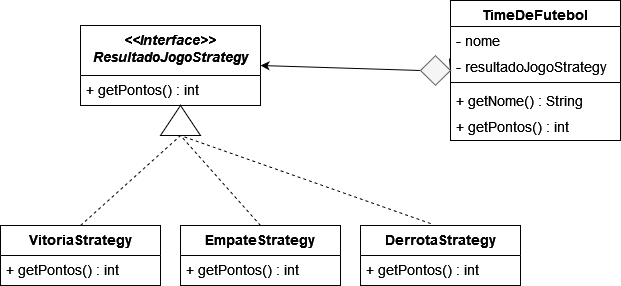

The diagram above was exported from draw.io. Its source (the exported page's mxGraphModel, read from the mxfile embedded in the PNG):
<mxGraphModel dx="880" dy="462" grid="1" gridSize="10" guides="1" tooltips="1" connect="1" arrows="1" fold="1" page="1" pageScale="1" pageWidth="827" pageHeight="1169" math="0" shadow="0">
  <root>
    <mxCell id="WIyWlLk6GJQsqaUBKTNV-0" />
    <mxCell id="WIyWlLk6GJQsqaUBKTNV-1" parent="WIyWlLk6GJQsqaUBKTNV-0" />
    <mxCell id="zkfFHV4jXpPFQw0GAbJ--0" value="&lt;&lt;Interface&gt;&gt;&#10;ResultadoJogoStrategy&#10;&#10;" style="swimlane;fontStyle=3;align=center;verticalAlign=top;childLayout=stackLayout;horizontal=1;startSize=50;horizontalStack=0;resizeParent=1;resizeLast=0;collapsible=1;marginBottom=0;rounded=0;shadow=0;strokeWidth=1;fontSize=14;" parent="WIyWlLk6GJQsqaUBKTNV-1" vertex="1">
      <mxGeometry x="190" y="90" width="180" height="80" as="geometry">
        <mxRectangle x="230" y="140" width="160" height="26" as="alternateBounds" />
      </mxGeometry>
    </mxCell>
    <mxCell id="zkfFHV4jXpPFQw0GAbJ--1" value="+ getPontos() : int" style="text;align=left;verticalAlign=top;spacingLeft=4;spacingRight=4;overflow=hidden;rotatable=0;points=[[0,0.5],[1,0.5]];portConstraint=eastwest;fontSize=14;" parent="zkfFHV4jXpPFQw0GAbJ--0" vertex="1">
      <mxGeometry y="50" width="180" height="26" as="geometry" />
    </mxCell>
    <mxCell id="zkfFHV4jXpPFQw0GAbJ--6" value="VitoriaStrategy" style="swimlane;fontStyle=1;align=center;verticalAlign=top;childLayout=stackLayout;horizontal=1;startSize=30;horizontalStack=0;resizeParent=1;resizeLast=0;collapsible=1;marginBottom=0;rounded=0;shadow=0;strokeWidth=1;fontSize=14;" parent="WIyWlLk6GJQsqaUBKTNV-1" vertex="1">
      <mxGeometry x="110" y="290" width="160" height="60" as="geometry">
        <mxRectangle x="130" y="380" width="160" height="26" as="alternateBounds" />
      </mxGeometry>
    </mxCell>
    <mxCell id="zkfFHV4jXpPFQw0GAbJ--7" value="+ getPontos() : int" style="text;align=left;verticalAlign=top;spacingLeft=4;spacingRight=4;overflow=hidden;rotatable=0;points=[[0,0.5],[1,0.5]];portConstraint=eastwest;fontSize=14;" parent="zkfFHV4jXpPFQw0GAbJ--6" vertex="1">
      <mxGeometry y="30" width="160" height="26" as="geometry" />
    </mxCell>
    <mxCell id="zkfFHV4jXpPFQw0GAbJ--13" value="DerrotaStrategy" style="swimlane;fontStyle=1;align=center;verticalAlign=top;childLayout=stackLayout;horizontal=1;startSize=30;horizontalStack=0;resizeParent=1;resizeLast=0;collapsible=1;marginBottom=0;rounded=0;shadow=0;strokeWidth=1;fontSize=14;" parent="WIyWlLk6GJQsqaUBKTNV-1" vertex="1">
      <mxGeometry x="470" y="290" width="160" height="60" as="geometry">
        <mxRectangle x="340" y="380" width="170" height="26" as="alternateBounds" />
      </mxGeometry>
    </mxCell>
    <mxCell id="zkfFHV4jXpPFQw0GAbJ--14" value="+ getPontos() : int" style="text;align=left;verticalAlign=top;spacingLeft=4;spacingRight=4;overflow=hidden;rotatable=0;points=[[0,0.5],[1,0.5]];portConstraint=eastwest;fontSize=14;" parent="zkfFHV4jXpPFQw0GAbJ--13" vertex="1">
      <mxGeometry y="30" width="160" height="26" as="geometry" />
    </mxCell>
    <mxCell id="zkfFHV4jXpPFQw0GAbJ--17" value="TimeDeFutebol" style="swimlane;fontStyle=1;align=center;verticalAlign=top;childLayout=stackLayout;horizontal=1;startSize=26;horizontalStack=0;resizeParent=1;resizeLast=0;collapsible=1;marginBottom=0;rounded=0;shadow=0;strokeWidth=1;fontSize=14;" parent="WIyWlLk6GJQsqaUBKTNV-1" vertex="1">
      <mxGeometry x="560" y="65" width="170" height="140" as="geometry">
        <mxRectangle x="550" y="140" width="160" height="26" as="alternateBounds" />
      </mxGeometry>
    </mxCell>
    <mxCell id="zkfFHV4jXpPFQw0GAbJ--18" value="- nome" style="text;align=left;verticalAlign=top;spacingLeft=4;spacingRight=4;overflow=hidden;rotatable=0;points=[[0,0.5],[1,0.5]];portConstraint=eastwest;fontSize=14;" parent="zkfFHV4jXpPFQw0GAbJ--17" vertex="1">
      <mxGeometry y="26" width="170" height="26" as="geometry" />
    </mxCell>
    <mxCell id="zkfFHV4jXpPFQw0GAbJ--19" value="- resultadoJogoStrategy" style="text;align=left;verticalAlign=top;spacingLeft=4;spacingRight=4;overflow=hidden;rotatable=0;points=[[0,0.5],[1,0.5]];portConstraint=eastwest;rounded=0;shadow=0;html=0;fontSize=14;" parent="zkfFHV4jXpPFQw0GAbJ--17" vertex="1">
      <mxGeometry y="52" width="170" height="26" as="geometry" />
    </mxCell>
    <mxCell id="zkfFHV4jXpPFQw0GAbJ--23" value="" style="line;html=1;strokeWidth=1;align=left;verticalAlign=middle;spacingTop=-1;spacingLeft=3;spacingRight=3;rotatable=0;labelPosition=right;points=[];portConstraint=eastwest;" parent="zkfFHV4jXpPFQw0GAbJ--17" vertex="1">
      <mxGeometry y="78" width="170" height="8" as="geometry" />
    </mxCell>
    <mxCell id="zkfFHV4jXpPFQw0GAbJ--24" value="+ getNome() : String " style="text;align=left;verticalAlign=top;spacingLeft=4;spacingRight=4;overflow=hidden;rotatable=0;points=[[0,0.5],[1,0.5]];portConstraint=eastwest;fontSize=14;" parent="zkfFHV4jXpPFQw0GAbJ--17" vertex="1">
      <mxGeometry y="86" width="170" height="26" as="geometry" />
    </mxCell>
    <mxCell id="zkfFHV4jXpPFQw0GAbJ--25" value="+ getPontos() : int" style="text;align=left;verticalAlign=top;spacingLeft=4;spacingRight=4;overflow=hidden;rotatable=0;points=[[0,0.5],[1,0.5]];portConstraint=eastwest;fontSize=14;" parent="zkfFHV4jXpPFQw0GAbJ--17" vertex="1">
      <mxGeometry y="112" width="170" height="26" as="geometry" />
    </mxCell>
    <mxCell id="JK6qJDcuOu22CZgUSfDS-4" value="EmpateStrategy" style="swimlane;fontStyle=1;align=center;verticalAlign=top;childLayout=stackLayout;horizontal=1;startSize=30;horizontalStack=0;resizeParent=1;resizeLast=0;collapsible=1;marginBottom=0;rounded=0;shadow=0;strokeWidth=1;fontSize=14;" vertex="1" parent="WIyWlLk6GJQsqaUBKTNV-1">
      <mxGeometry x="290" y="290" width="160" height="60" as="geometry">
        <mxRectangle x="130" y="380" width="160" height="26" as="alternateBounds" />
      </mxGeometry>
    </mxCell>
    <mxCell id="JK6qJDcuOu22CZgUSfDS-5" value="+ getPontos() : int" style="text;align=left;verticalAlign=top;spacingLeft=4;spacingRight=4;overflow=hidden;rotatable=0;points=[[0,0.5],[1,0.5]];portConstraint=eastwest;fontSize=14;" vertex="1" parent="JK6qJDcuOu22CZgUSfDS-4">
      <mxGeometry y="30" width="160" height="26" as="geometry" />
    </mxCell>
    <mxCell id="JK6qJDcuOu22CZgUSfDS-10" value="" style="endArrow=classic;html=1;rounded=0;entryX=1;entryY=0.5;entryDx=0;entryDy=0;exitX=0;exitY=0.5;exitDx=0;exitDy=0;startArrow=none;" edge="1" parent="WIyWlLk6GJQsqaUBKTNV-1" source="JK6qJDcuOu22CZgUSfDS-11" target="zkfFHV4jXpPFQw0GAbJ--0">
      <mxGeometry width="50" height="50" relative="1" as="geometry">
        <mxPoint x="450" y="190" as="sourcePoint" />
        <mxPoint x="500" y="140" as="targetPoint" />
      </mxGeometry>
    </mxCell>
    <mxCell id="JK6qJDcuOu22CZgUSfDS-12" value="" style="endArrow=none;html=1;rounded=0;entryX=1;entryY=0.5;entryDx=0;entryDy=0;exitX=-0.006;exitY=0.231;exitDx=0;exitDy=0;exitPerimeter=0;" edge="1" parent="WIyWlLk6GJQsqaUBKTNV-1" source="zkfFHV4jXpPFQw0GAbJ--19" target="JK6qJDcuOu22CZgUSfDS-11">
      <mxGeometry width="50" height="50" relative="1" as="geometry">
        <mxPoint x="507" y="178" as="sourcePoint" />
        <mxPoint x="380" y="179" as="targetPoint" />
      </mxGeometry>
    </mxCell>
    <mxCell id="JK6qJDcuOu22CZgUSfDS-11" value="" style="rhombus;whiteSpace=wrap;html=1;fillColor=#f5f5f5;fontColor=#333333;strokeColor=#666666;" vertex="1" parent="WIyWlLk6GJQsqaUBKTNV-1">
      <mxGeometry x="530" y="120.25" width="30" height="29.5" as="geometry" />
    </mxCell>
    <mxCell id="JK6qJDcuOu22CZgUSfDS-16" value="" style="triangle;whiteSpace=wrap;html=1;rotation=-90;" vertex="1" parent="WIyWlLk6GJQsqaUBKTNV-1">
      <mxGeometry x="275" y="165" width="30" height="40" as="geometry" />
    </mxCell>
    <mxCell id="JK6qJDcuOu22CZgUSfDS-17" value="" style="endArrow=none;dashed=1;html=1;rounded=0;entryX=0;entryY=0.5;entryDx=0;entryDy=0;exitX=0.5;exitY=0;exitDx=0;exitDy=0;" edge="1" parent="WIyWlLk6GJQsqaUBKTNV-1" source="zkfFHV4jXpPFQw0GAbJ--6" target="JK6qJDcuOu22CZgUSfDS-16">
      <mxGeometry width="50" height="50" relative="1" as="geometry">
        <mxPoint x="200" y="360" as="sourcePoint" />
        <mxPoint x="250" y="310" as="targetPoint" />
      </mxGeometry>
    </mxCell>
    <mxCell id="JK6qJDcuOu22CZgUSfDS-18" value="" style="endArrow=none;dashed=1;html=1;rounded=0;entryX=0;entryY=0.5;entryDx=0;entryDy=0;exitX=0.5;exitY=0;exitDx=0;exitDy=0;" edge="1" parent="WIyWlLk6GJQsqaUBKTNV-1" source="JK6qJDcuOu22CZgUSfDS-4" target="JK6qJDcuOu22CZgUSfDS-16">
      <mxGeometry width="50" height="50" relative="1" as="geometry">
        <mxPoint x="390" y="310" as="sourcePoint" />
        <mxPoint x="440" y="260" as="targetPoint" />
      </mxGeometry>
    </mxCell>
    <mxCell id="JK6qJDcuOu22CZgUSfDS-19" value="" style="endArrow=none;dashed=1;html=1;rounded=0;entryX=0;entryY=0.5;entryDx=0;entryDy=0;exitX=0.438;exitY=-0.033;exitDx=0;exitDy=0;exitPerimeter=0;" edge="1" parent="WIyWlLk6GJQsqaUBKTNV-1" source="zkfFHV4jXpPFQw0GAbJ--13" target="JK6qJDcuOu22CZgUSfDS-16">
      <mxGeometry width="50" height="50" relative="1" as="geometry">
        <mxPoint x="390" y="310" as="sourcePoint" />
        <mxPoint x="440" y="260" as="targetPoint" />
      </mxGeometry>
    </mxCell>
  </root>
</mxGraphModel>